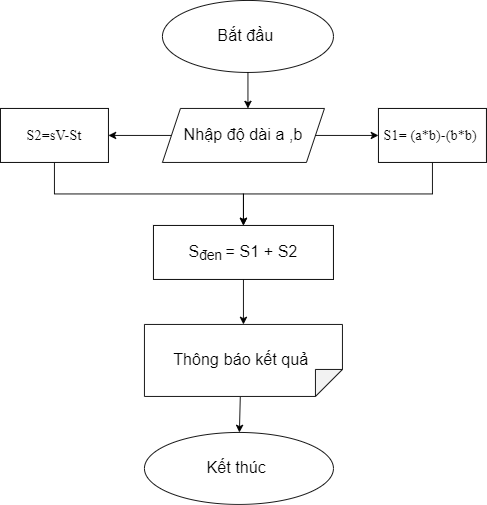

The diagram above was exported from draw.io. Its source (the exported page's mxGraphModel, read from the mxfile embedded in the PNG):
<mxGraphModel dx="466" dy="556" grid="1" gridSize="10" guides="1" tooltips="1" connect="1" arrows="1" fold="1" page="1" pageScale="1" pageWidth="827" pageHeight="1169" math="0" shadow="0">
  <root>
    <mxCell id="WIyWlLk6GJQsqaUBKTNV-0" />
    <mxCell id="WIyWlLk6GJQsqaUBKTNV-1" parent="WIyWlLk6GJQsqaUBKTNV-0" />
    <mxCell id="HFOg6mjf9tBdXHqf4Qnu-0" value="Bắt đầu&amp;nbsp;" style="ellipse;whiteSpace=wrap;html=1;fontSize=18;" vertex="1" parent="WIyWlLk6GJQsqaUBKTNV-1">
      <mxGeometry x="210" width="190" height="80" as="geometry" />
    </mxCell>
    <mxCell id="HFOg6mjf9tBdXHqf4Qnu-1" value="" style="endArrow=classic;html=1;rounded=0;fontSize=18;exitX=0.5;exitY=1;exitDx=0;exitDy=0;" edge="1" parent="WIyWlLk6GJQsqaUBKTNV-1" source="HFOg6mjf9tBdXHqf4Qnu-0">
      <mxGeometry width="50" height="50" relative="1" as="geometry">
        <mxPoint x="220" y="310" as="sourcePoint" />
        <mxPoint x="305" y="120" as="targetPoint" />
      </mxGeometry>
    </mxCell>
    <mxCell id="HFOg6mjf9tBdXHqf4Qnu-7" style="edgeStyle=orthogonalEdgeStyle;rounded=0;orthogonalLoop=1;jettySize=auto;html=1;exitX=0;exitY=0.5;exitDx=0;exitDy=0;entryX=1;entryY=0.5;entryDx=0;entryDy=0;fontSize=18;" edge="1" parent="WIyWlLk6GJQsqaUBKTNV-1" source="HFOg6mjf9tBdXHqf4Qnu-2" target="HFOg6mjf9tBdXHqf4Qnu-6">
      <mxGeometry relative="1" as="geometry" />
    </mxCell>
    <mxCell id="HFOg6mjf9tBdXHqf4Qnu-2" value="Nhập độ dài a ,b" style="shape=parallelogram;perimeter=parallelogramPerimeter;whiteSpace=wrap;html=1;fixedSize=1;fontSize=18;" vertex="1" parent="WIyWlLk6GJQsqaUBKTNV-1">
      <mxGeometry x="210" y="120" width="180" height="60" as="geometry" />
    </mxCell>
    <mxCell id="HFOg6mjf9tBdXHqf4Qnu-3" value="" style="endArrow=classic;html=1;rounded=0;fontSize=18;exitX=1;exitY=0.5;exitDx=0;exitDy=0;" edge="1" parent="WIyWlLk6GJQsqaUBKTNV-1" source="HFOg6mjf9tBdXHqf4Qnu-2" target="HFOg6mjf9tBdXHqf4Qnu-4">
      <mxGeometry width="50" height="50" relative="1" as="geometry">
        <mxPoint x="220" y="310" as="sourcePoint" />
        <mxPoint x="300" y="230" as="targetPoint" />
      </mxGeometry>
    </mxCell>
    <mxCell id="HFOg6mjf9tBdXHqf4Qnu-9" style="edgeStyle=orthogonalEdgeStyle;rounded=0;orthogonalLoop=1;jettySize=auto;html=1;exitX=0.5;exitY=1;exitDx=0;exitDy=0;fontSize=18;" edge="1" parent="WIyWlLk6GJQsqaUBKTNV-1" source="HFOg6mjf9tBdXHqf4Qnu-4">
      <mxGeometry relative="1" as="geometry">
        <mxPoint x="300" y="250" as="targetPoint" />
      </mxGeometry>
    </mxCell>
    <mxCell id="HFOg6mjf9tBdXHqf4Qnu-4" value="&lt;div&gt;&lt;span style=&quot;font-size: 12pt; font-family: &amp;quot;Times New Roman&amp;quot;;&quot;&gt;S1= (a*b)-(b*b)&amp;nbsp;&lt;/span&gt;&lt;/div&gt;" style="rounded=0;whiteSpace=wrap;html=1;fontSize=18;" vertex="1" parent="WIyWlLk6GJQsqaUBKTNV-1">
      <mxGeometry x="450" y="120" width="120" height="60" as="geometry" />
    </mxCell>
    <mxCell id="HFOg6mjf9tBdXHqf4Qnu-8" style="edgeStyle=orthogonalEdgeStyle;rounded=0;orthogonalLoop=1;jettySize=auto;html=1;exitX=0.5;exitY=1;exitDx=0;exitDy=0;fontSize=18;" edge="1" parent="WIyWlLk6GJQsqaUBKTNV-1" source="HFOg6mjf9tBdXHqf4Qnu-6">
      <mxGeometry relative="1" as="geometry">
        <mxPoint x="300" y="250" as="targetPoint" />
      </mxGeometry>
    </mxCell>
    <mxCell id="HFOg6mjf9tBdXHqf4Qnu-6" value="&lt;div&gt;&lt;span style=&quot;font-size: 12pt; font-family: &amp;quot;Times New Roman&amp;quot;;&quot;&gt;S2=sV-St&lt;/span&gt;&lt;/div&gt;" style="rounded=0;whiteSpace=wrap;html=1;fontSize=18;" vertex="1" parent="WIyWlLk6GJQsqaUBKTNV-1">
      <mxGeometry x="30" y="120" width="120" height="60" as="geometry" />
    </mxCell>
    <mxCell id="HFOg6mjf9tBdXHqf4Qnu-11" style="edgeStyle=orthogonalEdgeStyle;rounded=0;orthogonalLoop=1;jettySize=auto;html=1;exitX=0.5;exitY=1;exitDx=0;exitDy=0;fontSize=18;" edge="1" parent="WIyWlLk6GJQsqaUBKTNV-1" source="HFOg6mjf9tBdXHqf4Qnu-10" target="HFOg6mjf9tBdXHqf4Qnu-12">
      <mxGeometry relative="1" as="geometry">
        <mxPoint x="300" y="350" as="targetPoint" />
      </mxGeometry>
    </mxCell>
    <mxCell id="HFOg6mjf9tBdXHqf4Qnu-10" value="S&lt;sub&gt;đen &lt;/sub&gt;= S1 + S2" style="rounded=0;whiteSpace=wrap;html=1;fontSize=18;" vertex="1" parent="WIyWlLk6GJQsqaUBKTNV-1">
      <mxGeometry x="200" y="250" width="200" height="60" as="geometry" />
    </mxCell>
    <mxCell id="HFOg6mjf9tBdXHqf4Qnu-12" value="Thông báo kết quả&amp;nbsp;" style="shape=note;whiteSpace=wrap;html=1;backgroundOutline=1;darkOpacity=0.05;fontSize=18;direction=south;" vertex="1" parent="WIyWlLk6GJQsqaUBKTNV-1">
      <mxGeometry x="190" y="360" width="220" height="80" as="geometry" />
    </mxCell>
    <mxCell id="HFOg6mjf9tBdXHqf4Qnu-13" value="" style="endArrow=classic;html=1;rounded=0;fontSize=18;exitX=1.008;exitY=0.516;exitDx=0;exitDy=0;exitPerimeter=0;" edge="1" parent="WIyWlLk6GJQsqaUBKTNV-1" source="HFOg6mjf9tBdXHqf4Qnu-12" target="HFOg6mjf9tBdXHqf4Qnu-14">
      <mxGeometry width="50" height="50" relative="1" as="geometry">
        <mxPoint x="240" y="520" as="sourcePoint" />
        <mxPoint x="296" y="480" as="targetPoint" />
      </mxGeometry>
    </mxCell>
    <mxCell id="HFOg6mjf9tBdXHqf4Qnu-14" value="Kết thúc&amp;nbsp;" style="ellipse;whiteSpace=wrap;html=1;fontSize=18;" vertex="1" parent="WIyWlLk6GJQsqaUBKTNV-1">
      <mxGeometry x="190" y="480" width="210" height="80" as="geometry" />
    </mxCell>
  </root>
</mxGraphModel>